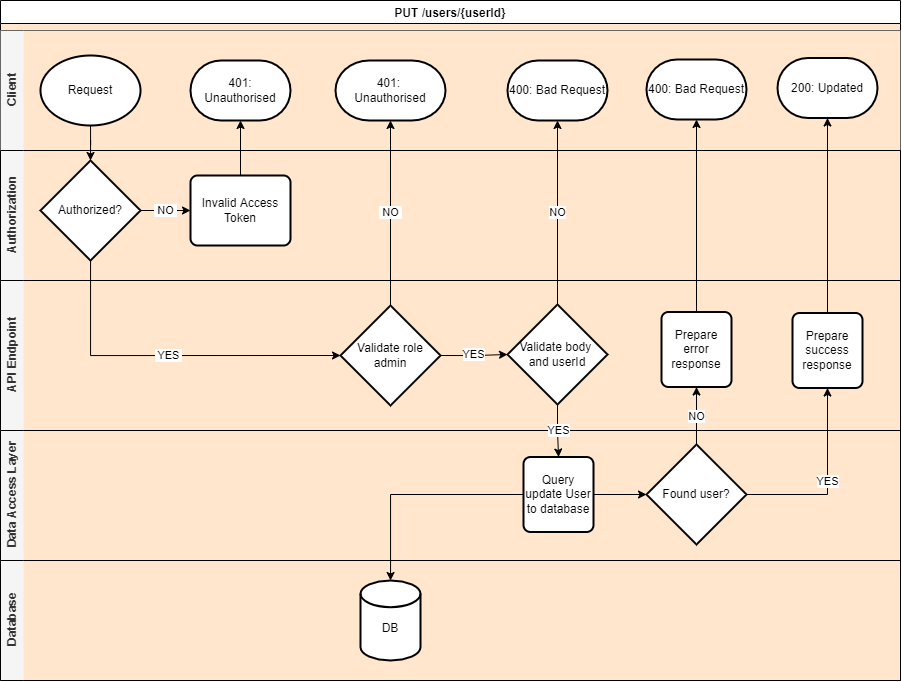

The diagram above was exported from draw.io. Its source (the exported page's mxGraphModel, read from the mxfile embedded in the PNG):
<mxGraphModel dx="1202" dy="446" grid="1" gridSize="10" guides="1" tooltips="1" connect="1" arrows="1" fold="1" page="1" pageScale="1" pageWidth="827" pageHeight="1169" math="0" shadow="0">
  <root>
    <mxCell id="f4NTf6bp2bNdImZ140C6-0" />
    <mxCell id="f4NTf6bp2bNdImZ140C6-1" parent="f4NTf6bp2bNdImZ140C6-0" />
    <mxCell id="BOfhQMta9LNCRRWVcdnX-0" value="PUT /users/{userId}" style="swimlane;swimlaneLine=1;glass=0;shadow=0;rounded=0;sketch=0;swimlaneFillColor=#FFE6CC;" vertex="1" parent="f4NTf6bp2bNdImZ140C6-1">
      <mxGeometry x="103" y="60" width="900" height="680" as="geometry" />
    </mxCell>
    <mxCell id="BOfhQMta9LNCRRWVcdnX-1" value="Client" style="swimlane;html=1;horizontal=0;swimlaneLine=0;fillColor=#f5f5f5;strokeColor=#666666;fontColor=#333333;" vertex="1" parent="BOfhQMta9LNCRRWVcdnX-0">
      <mxGeometry y="30" width="900" height="120" as="geometry">
        <mxRectangle x="260" y="330" width="30" height="50" as="alternateBounds" />
      </mxGeometry>
    </mxCell>
    <mxCell id="BOfhQMta9LNCRRWVcdnX-2" value="Request" style="strokeWidth=2;html=1;shape=mxgraph.flowchart.start_1;whiteSpace=wrap;" vertex="1" parent="BOfhQMta9LNCRRWVcdnX-1">
      <mxGeometry x="40" y="25" width="100" height="70" as="geometry" />
    </mxCell>
    <mxCell id="BOfhQMta9LNCRRWVcdnX-3" value="401: Unauthorised" style="strokeWidth=2;html=1;shape=mxgraph.flowchart.terminator;whiteSpace=wrap;" vertex="1" parent="BOfhQMta9LNCRRWVcdnX-1">
      <mxGeometry x="190" y="30" width="100" height="60" as="geometry" />
    </mxCell>
    <mxCell id="BOfhQMta9LNCRRWVcdnX-4" value="401: &lt;br&gt;Unauthorised" style="strokeWidth=2;html=1;shape=mxgraph.flowchart.terminator;whiteSpace=wrap;" vertex="1" parent="BOfhQMta9LNCRRWVcdnX-1">
      <mxGeometry x="335" y="30" width="110" height="60" as="geometry" />
    </mxCell>
    <mxCell id="BOfhQMta9LNCRRWVcdnX-5" value="400: Bad Request" style="strokeWidth=2;html=1;shape=mxgraph.flowchart.terminator;whiteSpace=wrap;" vertex="1" parent="BOfhQMta9LNCRRWVcdnX-1">
      <mxGeometry x="646" y="29" width="100" height="60" as="geometry" />
    </mxCell>
    <mxCell id="BOfhQMta9LNCRRWVcdnX-6" value="200: Updated" style="strokeWidth=2;html=1;shape=mxgraph.flowchart.terminator;whiteSpace=wrap;" vertex="1" parent="BOfhQMta9LNCRRWVcdnX-1">
      <mxGeometry x="777" y="27.5" width="100" height="60" as="geometry" />
    </mxCell>
    <mxCell id="BOfhQMta9LNCRRWVcdnX-7" value="400: Bad Request" style="strokeWidth=2;html=1;shape=mxgraph.flowchart.terminator;whiteSpace=wrap;" vertex="1" parent="BOfhQMta9LNCRRWVcdnX-1">
      <mxGeometry x="507" y="30" width="100" height="60" as="geometry" />
    </mxCell>
    <mxCell id="BOfhQMta9LNCRRWVcdnX-8" value="Authorization" style="swimlane;html=1;horizontal=0;swimlaneLine=0;fillColor=#f5f5f5;fontColor=#333333;" vertex="1" parent="BOfhQMta9LNCRRWVcdnX-0">
      <mxGeometry y="150" width="900" height="130" as="geometry">
        <mxRectangle x="260" y="330" width="30" height="50" as="alternateBounds" />
      </mxGeometry>
    </mxCell>
    <mxCell id="BOfhQMta9LNCRRWVcdnX-9" value="&amp;nbsp;NO&amp;nbsp;" style="edgeStyle=orthogonalEdgeStyle;rounded=0;orthogonalLoop=1;jettySize=auto;html=1;entryX=0;entryY=0.5;entryDx=0;entryDy=0;" edge="1" parent="BOfhQMta9LNCRRWVcdnX-8" source="BOfhQMta9LNCRRWVcdnX-10" target="BOfhQMta9LNCRRWVcdnX-11">
      <mxGeometry relative="1" as="geometry" />
    </mxCell>
    <mxCell id="BOfhQMta9LNCRRWVcdnX-10" value="Authorized?" style="strokeWidth=2;html=1;shape=mxgraph.flowchart.decision;whiteSpace=wrap;" vertex="1" parent="BOfhQMta9LNCRRWVcdnX-8">
      <mxGeometry x="40" y="10" width="100" height="100" as="geometry" />
    </mxCell>
    <mxCell id="BOfhQMta9LNCRRWVcdnX-11" value="Invalid Access Token" style="rounded=1;whiteSpace=wrap;html=1;absoluteArcSize=1;arcSize=14;strokeWidth=2;" vertex="1" parent="BOfhQMta9LNCRRWVcdnX-8">
      <mxGeometry x="190" y="25" width="100" height="70" as="geometry" />
    </mxCell>
    <mxCell id="BOfhQMta9LNCRRWVcdnX-12" value="API Endpoint" style="swimlane;html=1;horizontal=0;swimlaneLine=0;fillColor=#f5f5f5;fontColor=#333333;" vertex="1" parent="BOfhQMta9LNCRRWVcdnX-0">
      <mxGeometry y="280" width="900" height="150" as="geometry">
        <mxRectangle x="260" y="330" width="30" height="50" as="alternateBounds" />
      </mxGeometry>
    </mxCell>
    <mxCell id="BOfhQMta9LNCRRWVcdnX-13" value="YES" style="edgeStyle=orthogonalEdgeStyle;rounded=0;orthogonalLoop=1;jettySize=auto;html=1;exitX=1;exitY=0.5;exitDx=0;exitDy=0;exitPerimeter=0;entryX=0;entryY=0.5;entryDx=0;entryDy=0;entryPerimeter=0;" edge="1" parent="BOfhQMta9LNCRRWVcdnX-12" source="BOfhQMta9LNCRRWVcdnX-14" target="BOfhQMta9LNCRRWVcdnX-17">
      <mxGeometry relative="1" as="geometry" />
    </mxCell>
    <mxCell id="BOfhQMta9LNCRRWVcdnX-14" value="Validate role admin" style="strokeWidth=2;html=1;shape=mxgraph.flowchart.decision;whiteSpace=wrap;" vertex="1" parent="BOfhQMta9LNCRRWVcdnX-12">
      <mxGeometry x="340" y="25" width="100" height="100" as="geometry" />
    </mxCell>
    <mxCell id="BOfhQMta9LNCRRWVcdnX-15" value="Prepare&lt;br&gt;error&lt;br&gt;response" style="rounded=1;whiteSpace=wrap;html=1;absoluteArcSize=1;arcSize=14;strokeWidth=2;shadow=0;glass=0;sketch=0;gradientColor=none;" vertex="1" parent="BOfhQMta9LNCRRWVcdnX-12">
      <mxGeometry x="661" y="31.5" width="70" height="75" as="geometry" />
    </mxCell>
    <mxCell id="BOfhQMta9LNCRRWVcdnX-16" value="Prepare&lt;br&gt;success&lt;br&gt;response" style="rounded=1;whiteSpace=wrap;html=1;absoluteArcSize=1;arcSize=14;strokeWidth=2;shadow=0;glass=0;sketch=0;gradientColor=none;" vertex="1" parent="BOfhQMta9LNCRRWVcdnX-12">
      <mxGeometry x="792" y="32.5" width="70" height="75" as="geometry" />
    </mxCell>
    <mxCell id="BOfhQMta9LNCRRWVcdnX-17" value="Validate body &lt;br&gt;and userId" style="strokeWidth=2;html=1;shape=mxgraph.flowchart.decision;whiteSpace=wrap;" vertex="1" parent="BOfhQMta9LNCRRWVcdnX-12">
      <mxGeometry x="507" y="24" width="100" height="100" as="geometry" />
    </mxCell>
    <mxCell id="BOfhQMta9LNCRRWVcdnX-18" style="edgeStyle=orthogonalEdgeStyle;rounded=0;orthogonalLoop=1;jettySize=auto;html=1;entryX=0.5;entryY=0;entryDx=0;entryDy=0;entryPerimeter=0;" edge="1" parent="BOfhQMta9LNCRRWVcdnX-0" source="BOfhQMta9LNCRRWVcdnX-2" target="BOfhQMta9LNCRRWVcdnX-10">
      <mxGeometry relative="1" as="geometry" />
    </mxCell>
    <mxCell id="BOfhQMta9LNCRRWVcdnX-19" style="edgeStyle=orthogonalEdgeStyle;rounded=0;orthogonalLoop=1;jettySize=auto;html=1;entryX=0.5;entryY=1;entryDx=0;entryDy=0;entryPerimeter=0;" edge="1" parent="BOfhQMta9LNCRRWVcdnX-0" source="BOfhQMta9LNCRRWVcdnX-11" target="BOfhQMta9LNCRRWVcdnX-3">
      <mxGeometry relative="1" as="geometry" />
    </mxCell>
    <mxCell id="BOfhQMta9LNCRRWVcdnX-20" value="Data Access Layer" style="swimlane;html=1;horizontal=0;swimlaneLine=0;startSize=23;fillColor=#f5f5f5;fontColor=#333333;" vertex="1" parent="BOfhQMta9LNCRRWVcdnX-0">
      <mxGeometry y="430" width="900" height="130" as="geometry">
        <mxRectangle x="260" y="330" width="30" height="50" as="alternateBounds" />
      </mxGeometry>
    </mxCell>
    <mxCell id="BOfhQMta9LNCRRWVcdnX-21" style="edgeStyle=orthogonalEdgeStyle;rounded=0;orthogonalLoop=1;jettySize=auto;html=1;entryX=0;entryY=0.5;entryDx=0;entryDy=0;entryPerimeter=0;" edge="1" parent="BOfhQMta9LNCRRWVcdnX-20" source="BOfhQMta9LNCRRWVcdnX-22" target="BOfhQMta9LNCRRWVcdnX-23">
      <mxGeometry relative="1" as="geometry" />
    </mxCell>
    <mxCell id="BOfhQMta9LNCRRWVcdnX-22" value="Query update User to database" style="rounded=1;whiteSpace=wrap;html=1;absoluteArcSize=1;arcSize=14;strokeWidth=2;shadow=0;glass=0;sketch=0;gradientColor=none;" vertex="1" parent="BOfhQMta9LNCRRWVcdnX-20">
      <mxGeometry x="523" y="26.5" width="70" height="75" as="geometry" />
    </mxCell>
    <mxCell id="BOfhQMta9LNCRRWVcdnX-23" value="Found user?" style="strokeWidth=2;html=1;shape=mxgraph.flowchart.decision;whiteSpace=wrap;" vertex="1" parent="BOfhQMta9LNCRRWVcdnX-20">
      <mxGeometry x="646" y="14" width="100" height="100" as="geometry" />
    </mxCell>
    <mxCell id="BOfhQMta9LNCRRWVcdnX-24" value="&amp;nbsp;NO&amp;nbsp;" style="edgeStyle=orthogonalEdgeStyle;rounded=0;orthogonalLoop=1;jettySize=auto;html=1;" edge="1" parent="BOfhQMta9LNCRRWVcdnX-0" source="BOfhQMta9LNCRRWVcdnX-14" target="BOfhQMta9LNCRRWVcdnX-4">
      <mxGeometry relative="1" as="geometry" />
    </mxCell>
    <mxCell id="BOfhQMta9LNCRRWVcdnX-25" value="Database" style="swimlane;html=1;horizontal=0;swimlaneLine=0;startSize=23;fillColor=#f5f5f5;fontColor=#333333;" vertex="1" parent="BOfhQMta9LNCRRWVcdnX-0">
      <mxGeometry y="560" width="900" height="120" as="geometry">
        <mxRectangle x="260" y="330" width="30" height="50" as="alternateBounds" />
      </mxGeometry>
    </mxCell>
    <mxCell id="BOfhQMta9LNCRRWVcdnX-26" value="&lt;br&gt;DB" style="strokeWidth=2;html=1;shape=mxgraph.flowchart.database;whiteSpace=wrap;rounded=0;shadow=0;glass=0;sketch=0;gradientColor=none;" vertex="1" parent="BOfhQMta9LNCRRWVcdnX-25">
      <mxGeometry x="360" y="20" width="60" height="80" as="geometry" />
    </mxCell>
    <mxCell id="BOfhQMta9LNCRRWVcdnX-27" value="&amp;nbsp;YES&amp;nbsp;" style="edgeStyle=orthogonalEdgeStyle;rounded=0;orthogonalLoop=1;jettySize=auto;html=1;entryX=0;entryY=0.5;entryDx=0;entryDy=0;entryPerimeter=0;" edge="1" parent="BOfhQMta9LNCRRWVcdnX-0" source="BOfhQMta9LNCRRWVcdnX-10" target="BOfhQMta9LNCRRWVcdnX-14">
      <mxGeometry relative="1" as="geometry">
        <Array as="points">
          <mxPoint x="90" y="355" />
        </Array>
      </mxGeometry>
    </mxCell>
    <mxCell id="BOfhQMta9LNCRRWVcdnX-28" style="edgeStyle=orthogonalEdgeStyle;rounded=0;orthogonalLoop=1;jettySize=auto;html=1;" edge="1" parent="BOfhQMta9LNCRRWVcdnX-0" source="BOfhQMta9LNCRRWVcdnX-22" target="BOfhQMta9LNCRRWVcdnX-26">
      <mxGeometry relative="1" as="geometry" />
    </mxCell>
    <mxCell id="BOfhQMta9LNCRRWVcdnX-29" style="edgeStyle=orthogonalEdgeStyle;rounded=0;orthogonalLoop=1;jettySize=auto;html=1;entryX=0.5;entryY=1;entryDx=0;entryDy=0;entryPerimeter=0;" edge="1" parent="BOfhQMta9LNCRRWVcdnX-0" source="BOfhQMta9LNCRRWVcdnX-15" target="BOfhQMta9LNCRRWVcdnX-5">
      <mxGeometry relative="1" as="geometry" />
    </mxCell>
    <mxCell id="BOfhQMta9LNCRRWVcdnX-30" value="NO" style="edgeStyle=orthogonalEdgeStyle;rounded=0;orthogonalLoop=1;jettySize=auto;html=1;entryX=0.5;entryY=1;entryDx=0;entryDy=0;" edge="1" parent="BOfhQMta9LNCRRWVcdnX-0" source="BOfhQMta9LNCRRWVcdnX-23" target="BOfhQMta9LNCRRWVcdnX-15">
      <mxGeometry relative="1" as="geometry" />
    </mxCell>
    <mxCell id="BOfhQMta9LNCRRWVcdnX-31" value="YES" style="edgeStyle=orthogonalEdgeStyle;rounded=0;orthogonalLoop=1;jettySize=auto;html=1;entryX=0.5;entryY=1;entryDx=0;entryDy=0;" edge="1" parent="BOfhQMta9LNCRRWVcdnX-0" source="BOfhQMta9LNCRRWVcdnX-23" target="BOfhQMta9LNCRRWVcdnX-16">
      <mxGeometry relative="1" as="geometry" />
    </mxCell>
    <mxCell id="BOfhQMta9LNCRRWVcdnX-32" style="edgeStyle=orthogonalEdgeStyle;rounded=0;orthogonalLoop=1;jettySize=auto;html=1;entryX=0.5;entryY=1;entryDx=0;entryDy=0;entryPerimeter=0;" edge="1" parent="BOfhQMta9LNCRRWVcdnX-0" source="BOfhQMta9LNCRRWVcdnX-16" target="BOfhQMta9LNCRRWVcdnX-6">
      <mxGeometry relative="1" as="geometry" />
    </mxCell>
    <mxCell id="BOfhQMta9LNCRRWVcdnX-33" value="YES" style="edgeStyle=orthogonalEdgeStyle;rounded=0;orthogonalLoop=1;jettySize=auto;html=1;exitX=0.5;exitY=1;exitDx=0;exitDy=0;exitPerimeter=0;" edge="1" parent="BOfhQMta9LNCRRWVcdnX-0" source="BOfhQMta9LNCRRWVcdnX-17" target="BOfhQMta9LNCRRWVcdnX-22">
      <mxGeometry relative="1" as="geometry" />
    </mxCell>
    <mxCell id="BOfhQMta9LNCRRWVcdnX-34" value="NO" style="edgeStyle=orthogonalEdgeStyle;rounded=0;orthogonalLoop=1;jettySize=auto;html=1;exitX=0.5;exitY=0;exitDx=0;exitDy=0;exitPerimeter=0;entryX=0.5;entryY=1;entryDx=0;entryDy=0;entryPerimeter=0;" edge="1" parent="BOfhQMta9LNCRRWVcdnX-0" source="BOfhQMta9LNCRRWVcdnX-17" target="BOfhQMta9LNCRRWVcdnX-7">
      <mxGeometry relative="1" as="geometry" />
    </mxCell>
  </root>
</mxGraphModel>